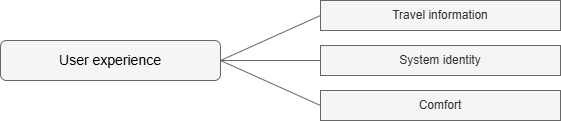

The diagram above was exported from draw.io. Its source (the exported page's mxGraphModel, read from the mxfile embedded in the PNG):
<mxGraphModel dx="1627" dy="916" grid="1" gridSize="10" guides="1" tooltips="1" connect="1" arrows="1" fold="1" page="1" pageScale="1" pageWidth="827" pageHeight="1169" math="0" shadow="0">
  <root>
    <mxCell id="0" />
    <mxCell id="1" parent="0" />
    <mxCell id="GfJZcx5u3f1bByM_DEUI-45" parent="1" style="rounded=0;whiteSpace=wrap;html=1;fillColor=#f5f5f5;strokeColor=#666666;fontColor=#333333;" value="Travel information" vertex="1">
      <mxGeometry height="30" width="240" x="630" y="290" as="geometry" />
    </mxCell>
    <mxCell id="GfJZcx5u3f1bByM_DEUI-46" edge="1" parent="1" source="GfJZcx5u3f1bByM_DEUI-49" style="rounded=0;orthogonalLoop=1;jettySize=auto;html=1;entryX=0;entryY=0.5;entryDx=0;entryDy=0;endArrow=none;endFill=0;exitX=1;exitY=0.5;exitDx=0;exitDy=0;fillColor=#f5f5f5;strokeColor=#666666;" target="GfJZcx5u3f1bByM_DEUI-45">
      <mxGeometry relative="1" as="geometry" />
    </mxCell>
    <mxCell id="GfJZcx5u3f1bByM_DEUI-47" edge="1" parent="1" source="GfJZcx5u3f1bByM_DEUI-49" style="rounded=0;orthogonalLoop=1;jettySize=auto;html=1;entryX=0;entryY=0.5;entryDx=0;entryDy=0;endArrow=none;endFill=0;exitX=1;exitY=0.5;exitDx=0;exitDy=0;fillColor=#f5f5f5;strokeColor=#666666;" target="GfJZcx5u3f1bByM_DEUI-50">
      <mxGeometry relative="1" as="geometry" />
    </mxCell>
    <mxCell id="GfJZcx5u3f1bByM_DEUI-48" edge="1" parent="1" source="GfJZcx5u3f1bByM_DEUI-49" style="rounded=0;orthogonalLoop=1;jettySize=auto;html=1;entryX=0;entryY=0.5;entryDx=0;entryDy=0;endArrow=none;endFill=0;exitX=1;exitY=0.5;exitDx=0;exitDy=0;fillColor=#f5f5f5;strokeColor=#666666;" target="GfJZcx5u3f1bByM_DEUI-51">
      <mxGeometry relative="1" as="geometry" />
    </mxCell>
    <mxCell id="GfJZcx5u3f1bByM_DEUI-49" parent="1" style="rounded=1;whiteSpace=wrap;html=1;fillColor=#f5f5f5;strokeColor=#666666;fontColor=#333333;" value="&lt;font color=&quot;#000000&quot;&gt;&lt;span style=&quot;font-size: 14px;&quot;&gt;User experience&lt;/span&gt;&lt;/font&gt;" vertex="1">
      <mxGeometry height="40" width="220" x="310" y="330" as="geometry" />
    </mxCell>
    <mxCell id="GfJZcx5u3f1bByM_DEUI-50" parent="1" style="rounded=0;whiteSpace=wrap;html=1;fillColor=#f5f5f5;strokeColor=#666666;fontColor=#333333;" value="System identity" vertex="1">
      <mxGeometry height="30" width="240" x="630" y="335" as="geometry" />
    </mxCell>
    <mxCell id="GfJZcx5u3f1bByM_DEUI-51" parent="1" style="rounded=0;whiteSpace=wrap;html=1;fillColor=#f5f5f5;strokeColor=#666666;fontColor=#333333;" value="Comfort" vertex="1">
      <mxGeometry height="30" width="240" x="630" y="380" as="geometry" />
    </mxCell>
  </root>
</mxGraphModel>